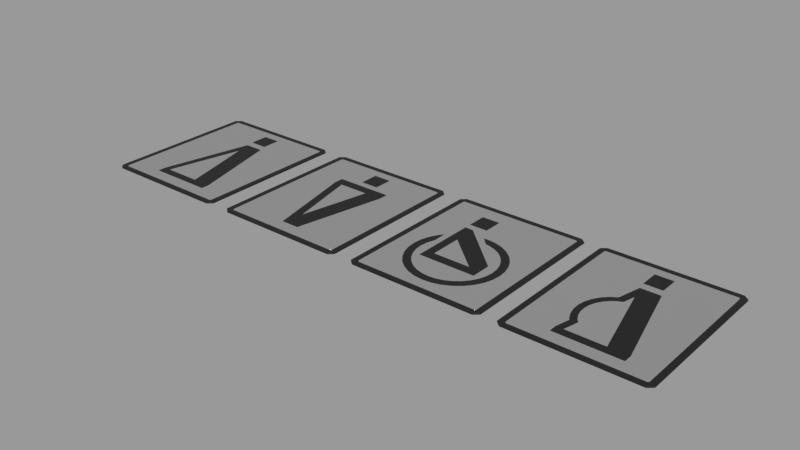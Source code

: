 # Source: signs-of-people_e156f4a8-e9e0-4549-a16f-1f137b5640c2.blend  (saved by Blender 4.0.36; exported with 4.5.12 LTS)
import bpy
from mathutils import Matrix  # noqa: F401  (used for matrix-valued properties, if any)

bpy.ops.wm.read_factory_settings(use_empty=True)
scene = bpy.context.scene
scene.name = 'upload'

# ---- collections
col_signs_of_people = bpy.data.collections.new('Signs of people'); scene.collection.children.link(col_signs_of_people)

# ---- materials (node trees are filled in below, after node groups)
mat_black_002 = bpy.data.materials.new('black.002')
mat_black_002.alpha_threshold = 0.0
mat_black_002.use_backface_culling = True
mat_black_002.use_transparent_shadow = False
mat_black_002.diffuse_color = (0.3931, 0.3931, 0.3931, 1.0)
mat_black_002.roughness = 0.5
mat_metalic = bpy.data.materials.new('metalic')
mat_metalic.alpha_threshold = 0.0
mat_metalic.use_backface_culling = True
mat_metalic.use_transparent_shadow = False
mat_metalic.roughness = 0.5
mat_metalic.line_color = (0.0, 0.0, 0.0, 1.0)

# ---- material node trees
mat_black_002.use_nodes = True; mat_black_002.node_tree.nodes.clear()
_N = mat_black_002.node_tree.nodes; _L = mat_black_002.node_tree.links
n0 = _N.new('ShaderNodeOutputMaterial'); n0.name = 'Material Output'; n0.location = (432, 271)
n1 = _N.new('ShaderNodeBsdfPrincipled'); n1.name = 'Principled BSDF'; n1.location = (142, 271)
n1.width = 252
n1.subsurface_method = 'BURLEY'
n1.inputs[0].default_value = (0.01, 0.01, 0.01, 1.0)
n1.inputs[2].default_value = 0.5542
n1.inputs[3].default_value = 1.45
n1.inputs[9].default_value = (1.0, 1.0, 1.0)
n1.inputs[13].default_value = 0.3
n1.inputs[27].default_value = (0.0, 0.0, 0.0, 1.0)
n1.inputs[28].default_value = 1.0
_L.new(n1.outputs[0], n0.inputs[0])
n0.is_active_output = True
mat_metalic.use_nodes = True; mat_metalic.node_tree.nodes.clear()
_N = mat_metalic.node_tree.nodes; _L = mat_metalic.node_tree.links
n0 = _N.new('ShaderNodeOutputMaterial'); n0.name = 'Material Output'; n0.location = (300, 300)
n1 = _N.new('ShaderNodeBsdfPrincipled'); n1.name = 'Principled BSDF'; n1.location = (10, 300)
n1.distribution = 'GGX'
n1.subsurface_method = 'BURLEY'
n1.inputs[0].default_value = (0.739, 0.739, 0.739, 1.0)
n1.inputs[1].default_value = 1.0
n1.inputs[2].default_value = 0.14
n1.inputs[3].default_value = 1.45
n1.inputs[13].default_value = 0.2
n1.inputs[27].default_value = (0.0, 0.0, 0.0, 1.0)
n1.inputs[28].default_value = 1.0
_L.new(n1.outputs[0], n0.inputs[0])
n0.is_active_output = True

# ---- meshes
me_cube_047 = bpy.data.meshes.new('Cube.047')
me_cube_047.from_pydata([(-0.01274, 7.068e-05, 0.0709), (0.01486, 7.068e-05, 0.0709), (-0.01274, 7.068e-05, 0.1003), (0.01486, 7.068e-05, 0.1003), (-0.01274, 7.068e-05, -0.09193), (0.04437, 7.067e-05, -0.09193), (0.04437, 7.067e-05, -0.07931), (-0.01274, 7.068e-05, -0.07931), (-0.02276, 7.067e-05, -0.07931), (-0.02276, 7.067e-05, -0.09193), (-0.05266, 7.067e-05, -0.07931), (-0.05266, 7.067e-05, -0.09193), (0.01287, 7.067e-05, 0.05888), (-0.01703, 7.067e-05, 0.05888), (0.006767, 7.067e-05, 0.0352), (-0.02314, 7.067e-05, 0.0352), (0.03384, 7.067e-05, -0.09193), (0.03384, 7.067e-05, -0.07931), (-0.09328, -0.0002361, -0.1196), (0.0954, -0.0002361, -0.1196), (-0.09328, -0.0002361, 0.1236), (0.0954, -0.0002361, 0.1236), (0.1029, -0.0002361, 0.117), (0.1029, -0.0002361, -0.113), (-0.1008, -0.0002361, -0.113), (-0.1008, -0.0002361, 0.117), (0.09202, -0.0002361, -0.1107), (-0.0899, -0.0002361, -0.1107), (-0.0899, -0.0002361, 0.1147), (0.09202, -0.0002361, 0.1147), (0.09395, -0.0002361, -0.109), (0.09395, -0.0002361, 0.113), (-0.09183, -0.0002361, 0.113), (-0.09183, -0.0002361, -0.109), (0.09202, -0.0002361, -0.1107), (-0.0899, -0.0002361, -0.1107), (-0.0899, -0.0002361, 0.1147), (0.09202, -0.0002361, 0.1147), (0.09395, -0.0002361, -0.109), (0.09395, -0.0002361, 0.113), (-0.09183, -0.0002361, 0.113), (-0.09183, -0.0002361, -0.109), (0.01107, 7.067e-05, 0.017), (0.02063, 7.067e-05, 0.01162), (0.03803, 7.067e-05, -0.09193), (0.03803, 7.067e-05, -0.07931), (0.009195, 7.067e-05, 0.04462), (-0.02071, 7.067e-05, 0.04462), (0.01666, 7.067e-05, 0.01444), (0.02833, 7.067e-05, -0.05603), (0.03221, 7.069e-05, -0.05159), (0.03093, 7.067e-05, -0.05335), (0.008919, 7.067e-05, 0.0261), (0.02111, 7.067e-05, 0.02273), (0.01392, 7.067e-05, 0.02551), (0.04187, 7.068e-05, -0.05474), (0.04652, 7.068e-05, -0.04465), (0.0491, 7.069e-05, -0.03384), (0.04953, 7.069e-05, -0.02273), (0.04779, 7.069e-05, -0.01175), (0.04393, 7.069e-05, -0.001326), (0.03812, 7.069e-05, 0.008147), (0.03057, 7.069e-05, 0.0163), (0.03467, 7.069e-05, -0.04725), (0.03733, 7.069e-05, -0.04147), (0.03948, 7.069e-05, -0.03251), (0.03983, 7.068e-05, -0.02331), (0.03838, 7.069e-05, -0.01421), (0.03519, 7.069e-05, -0.005574), (0.03037, 7.069e-05, 0.002275), (0.02412, 7.069e-05, 0.009034), (0.03534, 7.067e-05, -0.06374), (0.03117, 7.067e-05, -0.06804), (0.03953, 7.067e-05, -0.05807)], [], [(0, 1, 3, 2), (44, 5, 6, 45), (4, 7, 8, 9), (9, 8, 10, 11), (47, 46, 12, 13), (10, 8, 14, 15), (4, 16, 17, 7), (54, 46, 14, 52), (26, 27, 18, 19), (28, 29, 21, 20), (31, 30, 23, 22), (33, 32, 25, 24), (27, 33, 24, 18), (30, 26, 19, 23), (32, 28, 20, 25), (29, 31, 22, 21), (40, 39, 37, 36), (39, 40, 41, 38), (35, 34, 38, 41), (53, 12, 46, 54), (15, 14, 46, 47), (16, 44, 45, 17), (51, 71, 73, 50), (71, 51, 49, 72), (43, 53, 54, 48), (48, 54, 52, 42), (50, 73, 55, 63), (63, 55, 56, 64), (64, 56, 57, 65), (65, 57, 58, 66), (66, 58, 59, 67), (67, 59, 60, 68), (68, 60, 61, 69), (69, 61, 62, 70), (53, 43, 70, 62), (45, 71, 72, 17), (6, 73, 71, 45)])
me_cube_047.polygons.foreach_set('use_smooth', [True] * 37)
me_cube_047.polygons.foreach_set('material_index', [0, 0, 0, 0, 0, 0, 0, 0, 0, 0, 0, 0, 0, 0, 0, 0, 1, 1, 1, 0, 0, 0, 0, 0, 0, 0, 0, 0, 0, 0, 0, 0, 0, 0, 0, 0, 0])
_uv = me_cube_047.uv_layers.new(name='UVMap')
_uv.uv.foreach_set('vector', [0.0, 0.0, 0.0, 0.0, 0.0, 0.0, 0.0, 0.0, 0.625, 0.01204, 0.625, -0.01574, 0.625, -0.01574, 0.625, 0.01204, 0.625, 1.0, 0.625, 1.0, 0.625, 1.0, 0.625, 1.0, 0.625, 1.0, 0.625, 1.0, 0.625, 1.0, 0.625, 1.0, 0.625, 1.0, 0.625, 1.0, 0.625, 1.0, 0.625, 1.0, 0.625, 1.0, 0.625, 1.0, 0.625, 1.0, 0.625, 1.0, 0.625, 0.2343, 0.625, 0.03037, 0.625, 0.03037, 0.625, 0.2343, 0.625, 0.2656, 0.625, 0.3033, 0.625, 0.3038, 0.625, 0.2863, 0.0, 0.0, 0.0, 0.0, 0.0, 0.0, 0.0, 0.0, 0.0, 0.0, 0.0, 0.0, 0.0, 0.0, 0.0, 0.0, 0.0, 0.0, 0.0, 0.0, 0.0, 0.0, 0.0, 0.0, 0.0, 0.0, 0.0, 0.0, 0.0, 0.0, 0.0, 0.0, 0.0, 0.0, 0.0, 0.0, 0.0, 0.0, 0.0, 0.0, 0.0, 0.0, 0.0, 0.0, 0.0, 0.0, 0.0, 0.0, 0.0, 0.0, 0.0, 0.0, 0.0, 0.0, 0.0, 0.0, 0.0, 0.0, 0.0, 0.0, 0.0, 0.0, 0.0, 0.0, 0.0, 0.0, 0.0, 0.0, 0.0, 0.0, 0.0, 0.0, 0.0, 0.0, 0.0, 0.0, 0.0, 0.0, 0.0, 0.0, 0.0, 0.0, 0.0, 0.0, 0.0, 0.0, 0.0, 0.0, 0.625, 0.234, 0.625, 0.3025, 0.625, 0.3033, 0.625, 0.2656, 0.625, 1.0, 0.625, 1.0, 0.625, 1.0, 0.625, 1.0, 0.625, 0.03037, 0.625, 0.01204, 0.625, 0.01204, 0.625, 0.03038, 1.02, -1.064, 1.044, -1.113, 1.01, -1.11, 1.01, -1.063, 0.625, 0.09225, 0.625, 0.1201, 0.625, 0.1279, 0.625, 0.1048, 0.625, 0.2251, 0.625, 0.234, 0.625, 0.2656, 0.625, 0.2438, 0.625, 0.2438, 0.625, 0.2656, 0.625, 0.2863, 0.625, 0.2687, 1.01, -1.063, 1.01, -1.11, 0.9906, -1.108, 0.9866, -1.058, 0.9866, -1.058, 0.9906, -1.108, 0.9395, -1.093, 0.9574, -1.05, 0.9574, -1.05, 0.9396, -1.093, 0.8924, -1.068, 0.9184, -1.029, 0.9184, -1.029, 0.8924, -1.068, 0.8512, -1.034, 0.8842, -1.001, 0.8841, -1.001, 0.8511, -1.034, 0.8172, -0.9924, 0.8561, -0.9665, 0.8561, -0.9664, 0.8173, -0.9924, 0.7921, -0.9453, 0.8353, -0.9274, 0.8352, -0.9274, 0.7921, -0.9453, 0.7766, -0.8942, 0.8224, -0.885, 0.8224, -0.8851, 0.7766, -0.8942, 0.7713, -0.841, 0.818, -0.841, 0.625, 0.234, 0.625, 0.2251, 0.818, -0.841, 0.7713, -0.841, 0.625, 0.06624, 0.625, 0.09225, 0.625, 0.1048, 0.625, 0.08305, 0.625, 0.04078, 0.625, 0.081, 0.625, 0.09225, 0.625, 0.06624])
me_cube_047.materials.append(mat_black_002)
me_cube_047.materials.append(mat_metalic)
me_cube_047.use_remesh_preserve_volume = False
me_cube_047.use_remesh_preserve_attributes = False
me_cube_047.use_mirror_vertex_groups = False
me_cube_047.update()
me_cube_046 = bpy.data.meshes.new('Cube.046')
me_cube_046.from_pydata([(-0.01274, 7.068e-05, 0.0709), (0.01486, 7.068e-05, 0.0709), (-0.01274, 7.068e-05, 0.1003), (0.01486, 7.068e-05, 0.1003), (-0.01274, 7.068e-05, -0.09193), (0.04437, 7.067e-05, -0.09193), (0.04437, 7.067e-05, -0.07931), (-0.01274, 7.068e-05, -0.07931), (-0.02276, 7.067e-05, -0.07931), (-0.02276, 7.067e-05, -0.09193), (-0.05266, 7.067e-05, -0.07931), (-0.05266, 7.067e-05, -0.09193), (0.01287, 7.067e-05, 0.05888), (-0.01703, 7.067e-05, 0.05888), (0.006767, 7.067e-05, 0.0352), (-0.02314, 7.067e-05, 0.0352), (0.03384, 7.067e-05, -0.09193), (0.03384, 7.067e-05, -0.07931), (-0.09328, -0.0002361, -0.1196), (0.0954, -0.0002361, -0.1196), (-0.09328, -0.0002361, 0.1236), (0.0954, -0.0002361, 0.1236), (0.1029, -0.0002361, 0.117), (0.1029, -0.0002361, -0.113), (-0.1008, -0.0002361, -0.113), (-0.1008, -0.0002361, 0.117), (0.09202, -0.0002361, -0.1107), (-0.0899, -0.0002361, -0.1107), (-0.0899, -0.0002361, 0.1147), (0.09202, -0.0002361, 0.1147), (0.09395, -0.0002361, -0.109), (0.09395, -0.0002361, 0.113), (-0.09183, -0.0002361, 0.113), (-0.09183, -0.0002361, -0.109), (0.09202, -0.0002361, -0.1107), (-0.0899, -0.0002361, -0.1107), (-0.0899, -0.0002361, 0.1147), (0.09202, -0.0002361, 0.1147), (0.09395, -0.0002361, -0.109), (0.09395, -0.0002361, 0.113), (-0.09183, -0.0002361, 0.113), (-0.09183, -0.0002361, -0.109)], [], [(0, 1, 3, 2), (16, 5, 6, 17), (4, 7, 8, 9), (9, 8, 10, 11), (15, 14, 12, 13), (10, 8, 14, 15), (4, 16, 17, 7), (6, 12, 14, 17), (26, 27, 18, 19), (28, 29, 21, 20), (31, 30, 23, 22), (33, 32, 25, 24), (27, 33, 24, 18), (30, 26, 19, 23), (32, 28, 20, 25), (29, 31, 22, 21), (40, 39, 37, 36), (39, 40, 41, 38), (35, 34, 38, 41)])
me_cube_046.polygons.foreach_set('use_smooth', [True] * 19)
me_cube_046.polygons.foreach_set('material_index', [0, 0, 0, 0, 0, 0, 0, 0, 0, 0, 0, 0, 0, 0, 0, 0, 1, 1, 1])
_uv = me_cube_046.uv_layers.new(name='UVMap')
_uv.uv.foreach_set('vector', [0.0, 0.0, 0.0, 0.0, 0.0, 0.0, 0.0, 0.0, 0.625, 0.03037, 0.625, -0.01574, 0.625, -0.01574, 0.625, 0.03038, 0.625, 1.0, 0.625, 1.0, 0.625, 1.0, 0.625, 1.0, 0.625, 1.0, 0.625, 1.0, 0.625, 1.0, 0.625, 1.0, 0.625, 1.0, 0.625, 1.0, 0.625, 1.0, 0.625, 1.0, 0.625, 1.0, 0.625, 1.0, 0.625, 1.0, 0.625, 1.0, 0.625, 0.2343, 0.625, 0.03037, 0.625, 0.03037, 0.625, 0.2343, 0.625, 0.04078, 0.625, 0.3025, 0.625, 0.3038, 0.625, 0.08305, 0.0, 0.0, 0.0, 0.0, 0.0, 0.0, 0.0, 0.0, 0.0, 0.0, 0.0, 0.0, 0.0, 0.0, 0.0, 0.0, 0.0, 0.0, 0.0, 0.0, 0.0, 0.0, 0.0, 0.0, 0.0, 0.0, 0.0, 0.0, 0.0, 0.0, 0.0, 0.0, 0.0, 0.0, 0.0, 0.0, 0.0, 0.0, 0.0, 0.0, 0.0, 0.0, 0.0, 0.0, 0.0, 0.0, 0.0, 0.0, 0.0, 0.0, 0.0, 0.0, 0.0, 0.0, 0.0, 0.0, 0.0, 0.0, 0.0, 0.0, 0.0, 0.0, 0.0, 0.0, 0.0, 0.0, 0.0, 0.0, 0.0, 0.0, 0.0, 0.0, 0.0, 0.0, 0.0, 0.0, 0.0, 0.0, 0.0, 0.0, 0.0, 0.0, 0.0, 0.0, 0.0, 0.0, 0.0, 0.0])
me_cube_046.materials.append(mat_black_002)
me_cube_046.materials.append(mat_metalic)
me_cube_046.use_remesh_preserve_volume = False
me_cube_046.use_remesh_preserve_attributes = False
me_cube_046.use_mirror_vertex_groups = False
me_cube_046.update()
me_cube_045 = bpy.data.meshes.new('Cube.045')
me_cube_045.from_pydata([(0.01491, 2.382e-05, 0.06126), (0.04251, 2.382e-05, 0.06126), (0.01491, 2.382e-05, 0.09071), (0.04251, 2.382e-05, 0.09071), (-0.04396, 2.384e-05, -0.01674), (-0.04396, 2.384e-05, -0.04756), (0.03007, 2.382e-05, 0.05094), (0.02965, 2.382e-05, 0.01573), (0.04251, 2.382e-05, 0.05094), (0.04251, 2.382e-05, 0.02943), (0.02965, 2.382e-05, -0.04756), (0.04251, 2.382e-05, -0.04756), (-0.02593, 2.384e-05, -0.03303), (-0.02593, 2.384e-05, -0.000253), (0.02965, 2.382e-05, -0.03303), (0.04251, 2.382e-05, -0.03303), (0.06786, 2.382e-05, -0.02703), (0.06654, 2.382e-05, -0.01364), (0.06264, 2.383e-05, -0.0007699), (0.05629, 2.383e-05, 0.0111), (0.0515, 2.383e-05, 0.01661), (0.004999, 2.385e-05, 0.04094), (-0.002274, 2.385e-05, 0.04145), (-0.01416, 2.386e-05, 0.04028), (-0.02704, 2.386e-05, 0.03637), (-0.0389, 2.386e-05, 0.03003), (-0.0493, 2.387e-05, 0.0215), (-0.05784, 2.387e-05, 0.0111), (-0.06418, 2.388e-05, -0.0007699), (-0.06809, 2.388e-05, -0.01364), (-0.0694, 2.388e-05, -0.02703), (-0.06809, 2.388e-05, -0.04042), (-0.06418, 2.388e-05, -0.0533), (-0.05784, 2.387e-05, -0.06516), (-0.0493, 2.387e-05, -0.07556), (-0.0389, 2.386e-05, -0.0841), (-0.02704, 2.386e-05, -0.09044), (-0.01416, 2.386e-05, -0.09435), (-0.0007723, 2.385e-05, -0.09567), (0.01262, 2.385e-05, -0.09435), (0.02549, 2.384e-05, -0.09044), (0.03736, 2.384e-05, -0.0841), (0.04776, 2.383e-05, -0.07556), (0.05629, 2.383e-05, -0.06516), (0.06264, 2.383e-05, -0.0533), (0.06654, 2.382e-05, -0.04042), (0.05609, 2.383e-05, -0.02703), (0.055, 2.383e-05, -0.01594), (0.05242, 2.383e-05, -0.007419), (0.05187, 2.383e-05, -0.006075), (0.05116, 2.383e-05, -0.004388), (-0.006942, 2.385e-05, 0.02916), (-0.008575, 2.385e-05, 0.02906), (-0.01187, 2.386e-05, 0.02874), (-0.02253, 2.386e-05, 0.0255), (-0.03237, 2.386e-05, 0.02025), (-0.04098, 2.386e-05, 0.01318), (-0.04805, 2.387e-05, 0.004559), (-0.05331, 2.387e-05, -0.005273), (-0.05655, 2.387e-05, -0.01594), (-0.05764, 2.387e-05, -0.02703), (-0.05655, 2.387e-05, -0.03813), (-0.05331, 2.387e-05, -0.0488), (-0.04805, 2.387e-05, -0.05863), (-0.04098, 2.386e-05, -0.06724), (-0.03237, 2.386e-05, -0.07432), (-0.02253, 2.386e-05, -0.07957), (-0.01187, 2.386e-05, -0.08281), (-0.0007723, 2.385e-05, -0.0839), (0.01032, 2.385e-05, -0.08281), (0.02099, 2.384e-05, -0.07957), (0.03082, 2.384e-05, -0.07432), (0.03944, 2.384e-05, -0.06724), (0.04651, 2.383e-05, -0.05863), (0.05176, 2.383e-05, -0.0488), (0.055, 2.383e-05, -0.03813), (-0.09527, -0.0002829, -0.1203), (0.09341, -0.0002829, -0.1203), (-0.09527, -0.0002829, 0.123), (0.09341, -0.0002829, 0.123), (0.1009, -0.0002829, 0.1164), (0.1009, -0.0002829, -0.1137), (-0.1028, -0.0002829, -0.1137), (-0.1028, -0.0002829, 0.1164), (0.09003, -0.0002829, -0.1113), (-0.09189, -0.0002829, -0.1113), (-0.09189, -0.0002829, 0.114), (0.09003, -0.0002829, 0.114), (0.09196, -0.0002829, -0.1096), (0.09196, -0.0002829, 0.1123), (-0.09382, -0.0002829, 0.1123), (-0.09382, -0.0002829, -0.1096), (0.09003, -0.0002829, -0.1113), (-0.09189, -0.0002829, -0.1113), (-0.09189, -0.0002829, 0.114), (0.09003, -0.0002829, 0.114), (0.09196, -0.0002829, -0.1096), (0.09196, -0.0002829, 0.1123), (-0.09382, -0.0002829, 0.1123), (-0.09382, -0.0002829, -0.1096)], [], [(0, 1, 3, 2), (13, 12, 7, 6), (6, 7, 9, 8), (15, 14, 10, 11), (4, 5, 12, 13), (9, 7, 14, 15), (14, 12, 5, 10), (46, 16, 17, 47), (47, 17, 18, 48), (48, 18, 19, 49), (49, 19, 20, 50), (51, 21, 22, 52), (52, 22, 23, 53), (53, 23, 24, 54), (54, 24, 25, 55), (55, 25, 26, 56), (56, 26, 27, 57), (57, 27, 28, 58), (58, 28, 29, 59), (59, 29, 30, 60), (60, 30, 31, 61), (61, 31, 32, 62), (62, 32, 33, 63), (63, 33, 34, 64), (64, 34, 35, 65), (65, 35, 36, 66), (66, 36, 37, 67), (67, 37, 38, 68), (68, 38, 39, 69), (69, 39, 40, 70), (70, 40, 41, 71), (71, 41, 42, 72), (72, 42, 43, 73), (73, 43, 44, 74), (74, 44, 45, 75), (75, 45, 16, 46), (89, 88, 81, 80), (86, 87, 79, 78), (84, 85, 76, 77), (91, 90, 83, 82), (85, 91, 82, 76), (88, 84, 77, 81), (90, 86, 78, 83), (87, 89, 80, 79), (98, 97, 95, 94), (97, 98, 99, 96), (93, 92, 96, 99)])
me_cube_045.polygons.foreach_set('use_smooth', [True] * 47)
me_cube_045.polygons.foreach_set('material_index', [0, 0, 0, 0, 0, 0, 0, 0, 0, 0, 0, 0, 0, 0, 0, 0, 0, 0, 0, 0, 0, 0, 0, 0, 0, 0, 0, 0, 0, 0, 0, 0, 0, 0, 0, 0, 0, 0, 0, 0, 0, 0, 0, 0, 1, 1, 1])
_uv = me_cube_045.uv_layers.new(name='UVMap')
_uv.uv.foreach_set('vector', [0.0, 0.0, 0.0, 0.0, 0.0, 0.0, 0.0, 0.0, 0.0, 0.0, 0.0, 0.0, 0.0, 0.0, 0.0, 0.0, 0.0, 0.0, 0.0, 0.0, 0.0, 0.0, 0.0, 0.0, 0.0, 0.0, 0.0, 0.0, 0.0, 0.0, 0.0, 0.0, 0.0, 0.0, 0.0, 0.0, 0.0, 0.0, 0.0, 0.0, 0.0, 0.0, 0.0, 0.0, 0.0, 0.0, 0.0, 0.0, 0.0, 0.0, 0.0, 0.0, 0.0, 0.0, 0.0, 0.0, 1.04, 0.08138, 1.04, 0.1281, 1.093, 0.1229, 1.084, 0.07704, 1.084, 0.07705, 1.093, 0.1229, 1.144, 0.1074, 1.118, 0.06678, 1.118, 0.06683, 1.144, 0.1074, 1.191, 0.08222, 1.123, 0.06467, 1.123, 0.06462, 1.191, 0.08218, 1.213, 0.06313, 1.13, 0.06181, 1.263, -0.1689, 1.31, -0.1215, 1.312, -0.1504, 1.263, -0.1754, 1.263, -0.1754, 1.312, -0.1504, 1.307, -0.1976, 1.261, -0.1885, 1.261, -0.1884, 1.307, -0.1976, 1.292, -0.2487, 1.249, -0.2308, 1.249, -0.2308, 1.292, -0.2487, 1.267, -0.2958, 1.228, -0.2698, 1.228, -0.2698, 1.266, -0.2958, 1.233, -0.3371, 1.2, -0.3041, 1.2, -0.304, 1.233, -0.3371, 1.191, -0.3709, 1.165, -0.3321, 1.165, -0.3321, 1.191, -0.371, 1.144, -0.3961, 1.126, -0.353, 1.126, -0.353, 1.144, -0.3961, 1.093, -0.4116, 1.084, -0.3658, 1.084, -0.3658, 1.093, -0.4116, 1.04, -0.4169, 1.04, -0.3702, 1.04, -0.3701, 1.04, -0.4169, 0.9868, -0.4116, 0.9959, -0.3658, 0.9959, -0.3658, 0.9868, -0.4117, 0.9357, -0.3962, 0.9535, -0.353, 0.9536, -0.353, 0.9357, -0.3961, 0.8886, -0.371, 0.9145, -0.3321, 0.9145, -0.3321, 0.8886, -0.3709, 0.8473, -0.3371, 0.8803, -0.304, 0.8803, -0.304, 0.8473, -0.3371, 0.8134, -0.2958, 0.8522, -0.2698, 0.8523, -0.2698, 0.8134, -0.2958, 0.7882, -0.2487, 0.8314, -0.2308, 0.8314, -0.2308, 0.7882, -0.2487, 0.7727, -0.1975, 0.8185, -0.1884, 0.8185, -0.1884, 0.7727, -0.1976, 0.7675, -0.1444, 0.8142, -0.1444, 0.8142, -0.1444, 0.7675, -0.1444, 0.7727, -0.09123, 0.8185, -0.1003, 0.8185, -0.1003, 0.7727, -0.09122, 0.7882, -0.04011, 0.8314, -0.05799, 0.8314, -0.05798, 0.7882, -0.04011, 0.8134, 0.007002, 0.8522, -0.01895, 0.8522, -0.01896, 0.8134, 0.006991, 0.8473, 0.04828, 0.8803, 0.01525, 0.8803, 0.01526, 0.8473, 0.04829, 0.8886, 0.08218, 0.9145, 0.04334, 0.9145, 0.04332, 0.8886, 0.08216, 0.9357, 0.1073, 0.9536, 0.06419, 0.9536, 0.06421, 0.9357, 0.1074, 0.9868, 0.1229, 0.9959, 0.07706, 0.9959, 0.07706, 0.9868, 0.1229, 1.04, 0.1281, 1.04, 0.0814, 0.0, 0.0, 0.0, 0.0, 0.0, 0.0, 0.0, 0.0, 0.0, 0.0, 0.0, 0.0, 0.0, 0.0, 0.0, 0.0, 0.0, 0.0, 0.0, 0.0, 0.0, 0.0, 0.0, 0.0, 0.0, 0.0, 0.0, 0.0, 0.0, 0.0, 0.0, 0.0, 0.0, 0.0, 0.0, 0.0, 0.0, 0.0, 0.0, 0.0, 0.0, 0.0, 0.0, 0.0, 0.0, 0.0, 0.0, 0.0, 0.0, 0.0, 0.0, 0.0, 0.0, 0.0, 0.0, 0.0, 0.0, 0.0, 0.0, 0.0, 0.0, 0.0, 0.0, 0.0, 0.0, 0.0, 0.0, 0.0, 0.0, 0.0, 0.0, 0.0, 0.0, 0.0, 0.0, 0.0, 0.0, 0.0, 0.0, 0.0, 0.0, 0.0, 0.0, 0.0, 0.0, 0.0, 0.0, 0.0])
me_cube_045.materials.append(mat_black_002)
me_cube_045.materials.append(mat_metalic)
me_cube_045.use_remesh_preserve_volume = False
me_cube_045.use_remesh_preserve_attributes = False
me_cube_045.use_mirror_vertex_groups = False
me_cube_045.update()
me_cube_044 = bpy.data.meshes.new('Cube.044')
me_cube_044.from_pydata([(-0.01349, 7.24e-05, 0.06875), (0.01411, 7.24e-05, 0.06875), (-0.01349, 7.24e-05, 0.0982), (0.01411, 7.24e-05, 0.0982), (-0.01349, 7.24e-05, -0.09408), (0.01411, 7.24e-05, -0.09408), (-0.04158, 7.24e-05, 0.04368), (-0.01398, 7.24e-05, 0.04368), (-0.04158, 7.24e-05, 0.05843), (-0.01398, 7.24e-05, 0.05843), (0.04453, 7.24e-05, 0.04368), (0.04453, 7.24e-05, 0.05843), (0.007621, 7.24e-05, -0.06226), (-0.01998, 7.24e-05, -0.06226), (0.03153, 7.24e-05, 0.04368), (0.03153, 7.24e-05, 0.05843), (-0.09413, -0.0002343, -0.1218), (0.09455, -0.0002343, -0.1218), (-0.09413, -0.0002343, 0.1215), (0.09455, -0.0002343, 0.1215), (0.1021, -0.0002343, 0.1149), (0.1021, -0.0002343, -0.1152), (-0.1016, -0.0002343, -0.1152), (-0.1016, -0.0002343, 0.1149), (0.09117, -0.0002343, -0.1128), (-0.09075, -0.0002343, -0.1128), (-0.09075, -0.0002343, 0.1125), (0.09117, -0.0002343, 0.1125), (0.0931, -0.0002343, -0.1111), (0.0931, -0.0002343, 0.1108), (-0.09268, -0.0002343, 0.1108), (-0.09268, -0.0002343, -0.1111), (0.09117, -0.0002343, -0.1128), (-0.09075, -0.0002343, -0.1128), (-0.09075, -0.0002343, 0.1125), (0.09117, -0.0002343, 0.1125), (0.0931, -0.0002343, -0.1111), (0.0931, -0.0002343, 0.1108), (-0.09268, -0.0002343, 0.1108), (-0.09268, -0.0002343, -0.1111)], [], [(0, 1, 3, 2), (13, 12, 7, 6), (6, 7, 9, 8), (15, 14, 10, 11), (4, 5, 12, 13), (9, 7, 14, 15), (14, 12, 5, 10), (29, 28, 21, 20), (26, 27, 19, 18), (24, 25, 16, 17), (31, 30, 23, 22), (25, 31, 22, 16), (28, 24, 17, 21), (30, 26, 18, 23), (27, 29, 20, 19), (38, 37, 35, 34), (37, 38, 39, 36), (33, 32, 36, 39)])
me_cube_044.polygons.foreach_set('use_smooth', [True] * 18)
me_cube_044.polygons.foreach_set('material_index', [0, 0, 0, 0, 0, 0, 0, 0, 0, 0, 0, 0, 0, 0, 0, 1, 1, 1])
_uv = me_cube_044.uv_layers.new(name='UVMap')
_uv.uv.foreach_set('vector', [0.0, 0.0, 0.0, 0.0, 0.0, 0.0, 0.0, 0.0, 0.0, 0.0, 0.0, 0.0, 0.0, 0.0, 0.0, 0.0, 0.0, 0.0, 0.0, 0.0, 0.0, 0.0, 0.0, 0.0, 0.0, 0.0, 0.0, 0.0, 0.0, 0.0, 0.0, 0.0, 0.0, 0.0, 0.0, 0.0, 0.0, 0.0, 0.0, 0.0, 0.0, 0.0, 0.0, 0.0, 0.0, 0.0, 0.0, 0.0, 0.0, 0.0, 0.0, 0.0, 0.0, 0.0, 0.0, 0.0, 0.0, 0.0, 0.0, 0.0, 0.0, 0.0, 0.0, 0.0, 0.0, 0.0, 0.0, 0.0, 0.0, 0.0, 0.0, 0.0, 0.0, 0.0, 0.0, 0.0, 0.0, 0.0, 0.0, 0.0, 0.0, 0.0, 0.0, 0.0, 0.0, 0.0, 0.0, 0.0, 0.0, 0.0, 0.0, 0.0, 0.0, 0.0, 0.0, 0.0, 0.0, 0.0, 0.0, 0.0, 0.0, 0.0, 0.0, 0.0, 0.0, 0.0, 0.0, 0.0, 0.0, 0.0, 0.0, 0.0, 0.0, 0.0, 0.0, 0.0, 0.0, 0.0, 0.0, 0.0, 0.0, 0.0, 0.0, 0.0, 0.0, 0.0, 0.0, 0.0, 0.0, 0.0, 0.0, 0.0, 0.0, 0.0, 0.0, 0.0, 0.0, 0.0, 0.0, 0.0, 0.0, 0.0, 0.0, 0.0])
me_cube_044.materials.append(mat_black_002)
me_cube_044.materials.append(mat_metalic)
me_cube_044.use_remesh_preserve_volume = False
me_cube_044.use_remesh_preserve_attributes = False
me_cube_044.use_mirror_vertex_groups = False
me_cube_044.update()

# ---- objects
ob_signs_of_people = bpy.data.objects.new('Signs of people', None)
ob_cube_043 = bpy.data.objects.new('Cube.043', me_cube_047)
ob_cube_042 = bpy.data.objects.new('Cube.042', me_cube_046)
ob_cube_041 = bpy.data.objects.new('Cube.041', me_cube_045)
ob_cube_040 = bpy.data.objects.new('Cube.040', me_cube_044)

# ---- transforms, parenting, visibility, modifiers, constraints
ob_signs_of_people.location = (0.0, 0.0, 0.0)
ob_signs_of_people.scale = (0.5972, 0.5972, 0.5972)
ob_signs_of_people.empty_display_type = 'ARROWS'
ob_signs_of_people.empty_display_size = 0.24
ob_cube_043.parent = ob_signs_of_people
ob_cube_043.matrix_parent_inverse = Matrix(((1.0, 0.0, 0.0, 9.716), (0.0, -4.371e-08, 1.0, -1.569), (0.0, -1.0, -4.371e-08, 0.569), (0.0, 0.0, 0.0, 1.0)))
ob_cube_043.location = (-9.37, 0.5689, 1.562)
ob_cube_043.rotation_euler = (0.0, 0.0, -3.142)
ob_cube_043.lineart.crease_threshold = 0.0
_m = ob_cube_043.modifiers.new('Solidify', 'SOLIDIFY')
_m.thickness = 0.002
_m.nonmanifold_thickness_mode = 'FIXED'
_m.nonmanifold_merge_threshold = 0.0003
_m = ob_cube_043.modifiers.new('Bevel', 'BEVEL')
_m.width = 0.0005
_m.width_pct = 0.0005
_m.segments = 3
_m.limit_method = 'NONE'
_m = ob_cube_043.modifiers.new('WeightedNormal', 'WEIGHTED_NORMAL')
ob_cube_042.parent = ob_signs_of_people
ob_cube_042.matrix_parent_inverse = Matrix(((1.0, 0.0, 0.0, 9.716), (0.0, -4.371e-08, 1.0, -1.569), (0.0, -1.0, -4.371e-08, 0.569), (0.0, 0.0, 0.0, 1.0)))
ob_cube_042.location = (-10.06, 0.5689, 1.562)
ob_cube_042.rotation_euler = (0.0, 0.0, -3.142)
ob_cube_042.lineart.crease_threshold = 0.0
_m = ob_cube_042.modifiers.new('Solidify', 'SOLIDIFY')
_m.thickness = 0.002
_m.nonmanifold_thickness_mode = 'FIXED'
_m.nonmanifold_merge_threshold = 0.0003
_m = ob_cube_042.modifiers.new('Bevel', 'BEVEL')
_m.width = 0.0005
_m.width_pct = 0.0005
_m.segments = 3
_m.limit_method = 'NONE'
_m = ob_cube_042.modifiers.new('WeightedNormal', 'WEIGHTED_NORMAL')
ob_cube_041.parent = ob_signs_of_people
ob_cube_041.matrix_parent_inverse = Matrix(((1.0, 0.0, 0.0, 9.716), (0.0, -4.371e-08, 1.0, -1.569), (0.0, -1.0, -4.371e-08, 0.569), (0.0, 0.0, 0.0, 1.0)))
ob_cube_041.location = (-9.599, 0.5688, 1.563)
ob_cube_041.rotation_euler = (0.0, 0.0, -3.142)
ob_cube_041.lineart.crease_threshold = 0.0
_m = ob_cube_041.modifiers.new('Solidify', 'SOLIDIFY')
_m.thickness = 0.002
_m.nonmanifold_thickness_mode = 'FIXED'
_m.nonmanifold_merge_threshold = 0.0003
_m = ob_cube_041.modifiers.new('Bevel', 'BEVEL')
_m.width = 0.0005
_m.width_pct = 0.0005
_m.segments = 3
_m.limit_method = 'NONE'
_m = ob_cube_041.modifiers.new('WeightedNormal', 'WEIGHTED_NORMAL')
ob_cube_040.parent = ob_signs_of_people
ob_cube_040.matrix_parent_inverse = Matrix(((1.0, 0.0, 0.0, 9.716), (0.0, -4.371e-08, 1.0, -1.569), (0.0, -1.0, -4.371e-08, 0.569), (0.0, 0.0, 0.0, 1.0)))
ob_cube_040.location = (-9.829, 0.5689, 1.564)
ob_cube_040.rotation_euler = (0.0, 0.0, -3.142)
ob_cube_040.lineart.crease_threshold = 0.0
_m = ob_cube_040.modifiers.new('Solidify', 'SOLIDIFY')
_m.thickness = 0.002
_m.nonmanifold_thickness_mode = 'FIXED'
_m.nonmanifold_merge_threshold = 0.0003
_m = ob_cube_040.modifiers.new('Bevel', 'BEVEL')
_m.width = 0.0005
_m.width_pct = 0.0005
_m.segments = 3
_m.limit_method = 'NONE'
_m = ob_cube_040.modifiers.new('WeightedNormal', 'WEIGHTED_NORMAL')

# ---- collection membership
scene.collection.objects.link(ob_signs_of_people)
scene.collection.objects.link(ob_cube_043)
scene.collection.objects.link(ob_cube_042)
scene.collection.objects.link(ob_cube_041)
scene.collection.objects.link(ob_cube_040)
col_signs_of_people.objects.link(ob_signs_of_people)
col_signs_of_people.objects.link(ob_cube_043)
col_signs_of_people.objects.link(ob_cube_042)
col_signs_of_people.objects.link(ob_cube_041)
col_signs_of_people.objects.link(ob_cube_040)

# ---- scene / render settings (as saved in the file)
scene.frame_start = 1; scene.frame_end = 250; scene.frame_set(1)
scene.render.engine = 'BLENDER_EEVEE_NEXT'
scene.render.image_settings.exr_codec = 'NONE'
scene.render.simplify_subdivision_render = 0
scene.render.simplify_child_particles_render = 0.0
scene.cycles.sampling_pattern = 'TABULATED_SOBOL'
scene.eevee.use_shadows = False
scene.view_settings.view_transform = 'Filmic'
bpy.context.view_layer.update()

# ---- added for rendering (the .blend has no active camera and no usable light): camera, sun + grey world if the file has none
cam_auto = bpy.data.cameras.new('AutoCamera')
cam_auto.lens = 50.0
cam_auto.sensor_width = 36.0
cam_auto.clip_end = 1000.0
ob_auto_camera = bpy.data.objects.new('AutoCamera', cam_auto)
scene.collection.objects.link(ob_auto_camera)
ob_auto_camera.location = (0.511038, -0.614884, 0.408696)
ob_auto_camera.rotation_euler = (1.09748, -7.21219e-08, 0.694738)
scene.camera = ob_auto_camera
light_auto_sun = bpy.data.lights.new('AutoSun', 'SUN')
light_auto_sun.energy = 3.0
light_auto_sun.angle = 0.0523599
ob_auto_sun = bpy.data.objects.new('AutoSun', light_auto_sun)
scene.collection.objects.link(ob_auto_sun)
ob_auto_sun.rotation_euler = (0.872665, 0.174533, 0.523599)
if scene.world is None:
    world_auto = bpy.data.worlds.new('AutoWorld')
    world_auto.color = (0.3, 0.3, 0.3)
    scene.world = world_auto
bpy.context.view_layer.update()
